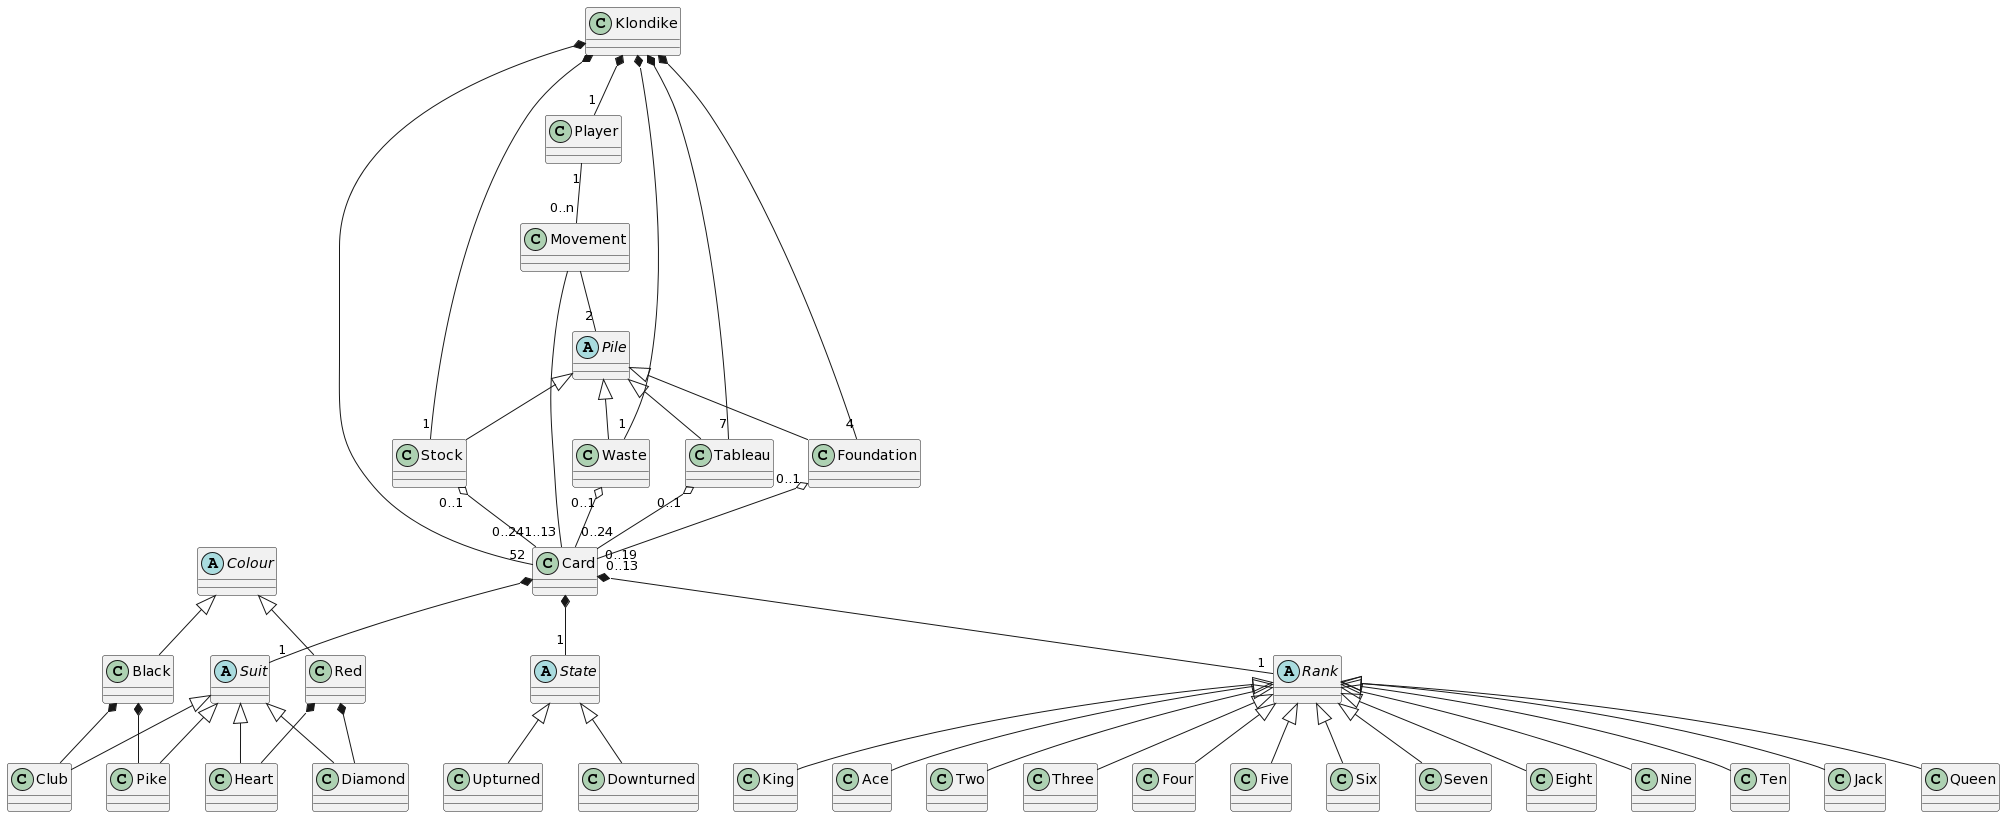

The diagram above was rendered by PlantUML. Its source (embedded in the PNG):
@startuml
class Klondike

class Movement

abstract Pile

class Stock
class Waste
class Tableau
class Foundation

class Card
abstract Colour
class Red
class Black
abstract Suit
class Club
class Diamond
class Heart
class Pike
abstract Rank
class Ace
class Two
class Three
class Four
class Five
class Six
class Seven
class Eight
class Nine
class Ten
class Jack
class Queen
class King

class Player

abstract State
class Downturned
class Upturned

Movement -- "2" Pile
Movement -- "1..13" Card

Klondike *-- "1" Stock
Klondike *-- "1" Waste
Klondike *-- "7" Tableau
Klondike *-- "4" Foundation
Klondike *-- "1" Player

Klondike *-- "52" Card

Pile <|-- Stock
Pile <|-- Waste
Pile <|-- Tableau
Pile <|-- Foundation

Player "1" -- "0..n" Movement

Stock "0..1" o-- "0..24" Card
Waste "0..1" o-- "0..24" Card
Tableau "0..1" o-- "0..19" Card
Foundation "0..1" o-- "0..13" Card

Colour <|-- Red
Colour <|-- Black
Card *-- "1" Suit
Suit <|-- Club
Suit <|-- Diamond
Suit <|-- Heart
Suit <|-- Pike
Card *-- "1" Rank
Rank <|-- Ace
Rank <|-- Two
Rank <|-- Three
Rank <|-- Four
Rank <|-- Five
Rank <|-- Six
Rank <|-- Seven
Rank <|-- Eight
Rank <|-- Nine
Rank <|-- Ten
Rank <|-- Jack
Rank <|-- Queen
Rank <|-- King

Red *-- Heart
Red *-- Diamond
Black *-- Club
Black *-- Pike

Card *-- "1" State
State <|-- Upturned
State <|-- Downturned
@enduml